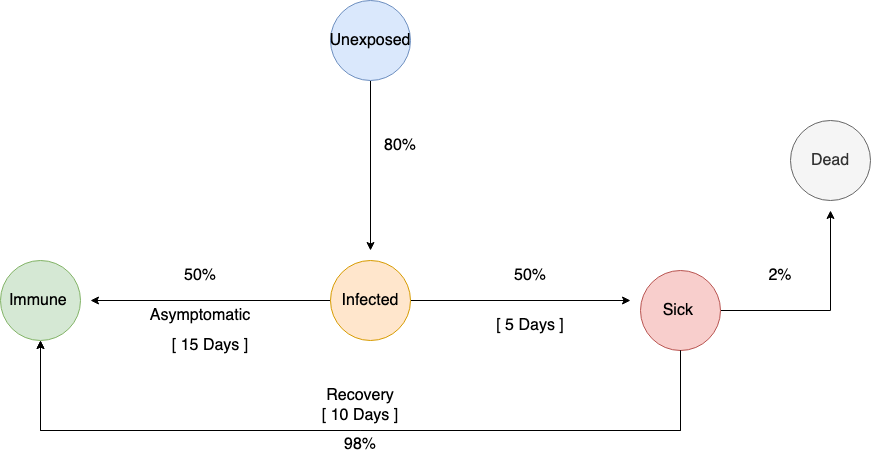

The diagram above was exported from draw.io. Its source (the exported page's mxGraphModel, read from the mxfile embedded in the PNG):
<mxGraphModel dx="1751" dy="711" grid="1" gridSize="10" guides="1" tooltips="1" connect="1" arrows="1" fold="1" page="1" pageScale="1" pageWidth="827" pageHeight="1169" math="0" shadow="0">
  <root>
    <mxCell id="0" />
    <mxCell id="1" parent="0" />
    <mxCell id="U5sb_fBTqZTsd8nR4K7a-23" style="edgeStyle=orthogonalEdgeStyle;rounded=0;orthogonalLoop=1;jettySize=auto;html=1;fontSize=16;" edge="1" parent="1" source="U5sb_fBTqZTsd8nR4K7a-6">
      <mxGeometry relative="1" as="geometry">
        <mxPoint x="320" y="1010" as="targetPoint" />
      </mxGeometry>
    </mxCell>
    <mxCell id="U5sb_fBTqZTsd8nR4K7a-32" style="edgeStyle=orthogonalEdgeStyle;rounded=0;orthogonalLoop=1;jettySize=auto;html=1;fontSize=16;" edge="1" parent="1" source="U5sb_fBTqZTsd8nR4K7a-6">
      <mxGeometry relative="1" as="geometry">
        <mxPoint x="-220" y="1010" as="targetPoint" />
      </mxGeometry>
    </mxCell>
    <mxCell id="U5sb_fBTqZTsd8nR4K7a-6" value="Infected" style="ellipse;whiteSpace=wrap;html=1;aspect=fixed;fillColor=#ffe6cc;strokeColor=#d79b00;fontSize=16;" vertex="1" parent="1">
      <mxGeometry x="20" y="970" width="80" height="80" as="geometry" />
    </mxCell>
    <mxCell id="U5sb_fBTqZTsd8nR4K7a-22" style="edgeStyle=orthogonalEdgeStyle;rounded=0;orthogonalLoop=1;jettySize=auto;html=1;fontSize=16;" edge="1" parent="1" source="U5sb_fBTqZTsd8nR4K7a-7">
      <mxGeometry relative="1" as="geometry">
        <mxPoint x="60" y="960" as="targetPoint" />
      </mxGeometry>
    </mxCell>
    <mxCell id="U5sb_fBTqZTsd8nR4K7a-7" value="Unexposed" style="ellipse;whiteSpace=wrap;html=1;aspect=fixed;fillColor=#dae8fc;strokeColor=#6c8ebf;fontSize=16;" vertex="1" parent="1">
      <mxGeometry x="20" y="710" width="80" height="80" as="geometry" />
    </mxCell>
    <mxCell id="U5sb_fBTqZTsd8nR4K7a-30" style="edgeStyle=orthogonalEdgeStyle;rounded=0;orthogonalLoop=1;jettySize=auto;html=1;fontSize=16;" edge="1" parent="1" source="U5sb_fBTqZTsd8nR4K7a-19">
      <mxGeometry relative="1" as="geometry">
        <mxPoint x="520" y="920" as="targetPoint" />
      </mxGeometry>
    </mxCell>
    <mxCell id="U5sb_fBTqZTsd8nR4K7a-19" value="Sick&amp;nbsp;" style="ellipse;whiteSpace=wrap;html=1;aspect=fixed;fillColor=#f8cecc;strokeColor=#b85450;fontSize=16;" vertex="1" parent="1">
      <mxGeometry x="330" y="980" width="80" height="80" as="geometry" />
    </mxCell>
    <mxCell id="U5sb_fBTqZTsd8nR4K7a-20" value="Immune&amp;nbsp;" style="ellipse;whiteSpace=wrap;html=1;aspect=fixed;fillColor=#d5e8d4;strokeColor=#82b366;fontSize=16;" vertex="1" parent="1">
      <mxGeometry x="-310" y="970" width="80" height="80" as="geometry" />
    </mxCell>
    <mxCell id="U5sb_fBTqZTsd8nR4K7a-21" value="Dead" style="ellipse;whiteSpace=wrap;html=1;aspect=fixed;fillColor=#f5f5f5;strokeColor=#666666;fontColor=#333333;fontSize=16;" vertex="1" parent="1">
      <mxGeometry x="480" y="830" width="80" height="80" as="geometry" />
    </mxCell>
    <mxCell id="U5sb_fBTqZTsd8nR4K7a-24" value="80%" style="text;html=1;strokeColor=none;fillColor=none;align=center;verticalAlign=middle;whiteSpace=wrap;rounded=0;fontSize=16;" vertex="1" parent="1">
      <mxGeometry x="60" y="840" width="60" height="30" as="geometry" />
    </mxCell>
    <mxCell id="U5sb_fBTqZTsd8nR4K7a-25" value="50%" style="text;html=1;strokeColor=none;fillColor=none;align=center;verticalAlign=middle;whiteSpace=wrap;rounded=0;fontSize=16;" vertex="1" parent="1">
      <mxGeometry x="190" y="970" width="60" height="30" as="geometry" />
    </mxCell>
    <mxCell id="U5sb_fBTqZTsd8nR4K7a-27" style="edgeStyle=orthogonalEdgeStyle;rounded=0;orthogonalLoop=1;jettySize=auto;html=1;entryX=0.5;entryY=1;entryDx=0;entryDy=0;fontSize=16;" edge="1" parent="1" source="U5sb_fBTqZTsd8nR4K7a-19" target="U5sb_fBTqZTsd8nR4K7a-20">
      <mxGeometry relative="1" as="geometry">
        <mxPoint x="370" y="1060" as="sourcePoint" />
        <mxPoint x="-270" y="1050" as="targetPoint" />
        <Array as="points">
          <mxPoint x="370" y="1140" />
          <mxPoint x="-270" y="1140" />
        </Array>
      </mxGeometry>
    </mxCell>
    <mxCell id="U5sb_fBTqZTsd8nR4K7a-28" style="edgeStyle=orthogonalEdgeStyle;rounded=0;orthogonalLoop=1;jettySize=auto;html=1;entryX=0.5;entryY=1;entryDx=0;entryDy=0;fontSize=16;" edge="1" parent="1" source="U5sb_fBTqZTsd8nR4K7a-19" target="U5sb_fBTqZTsd8nR4K7a-20">
      <mxGeometry relative="1" as="geometry">
        <mxPoint x="370" y="1060" as="sourcePoint" />
        <mxPoint x="-270" y="1050" as="targetPoint" />
        <Array as="points">
          <mxPoint x="370" y="1140" />
          <mxPoint x="-270" y="1140" />
        </Array>
      </mxGeometry>
    </mxCell>
    <mxCell id="U5sb_fBTqZTsd8nR4K7a-29" value="98%" style="text;html=1;strokeColor=none;fillColor=none;align=center;verticalAlign=middle;whiteSpace=wrap;rounded=0;fontSize=16;" vertex="1" parent="1">
      <mxGeometry x="20" y="1139" width="60" height="30" as="geometry" />
    </mxCell>
    <mxCell id="U5sb_fBTqZTsd8nR4K7a-31" value="2%" style="text;html=1;strokeColor=none;fillColor=none;align=center;verticalAlign=middle;whiteSpace=wrap;rounded=0;fontSize=16;" vertex="1" parent="1">
      <mxGeometry x="440" y="970" width="60" height="30" as="geometry" />
    </mxCell>
    <mxCell id="U5sb_fBTqZTsd8nR4K7a-33" value="50%" style="text;html=1;strokeColor=none;fillColor=none;align=center;verticalAlign=middle;whiteSpace=wrap;rounded=0;fontSize=16;" vertex="1" parent="1">
      <mxGeometry x="-140" y="970" width="60" height="30" as="geometry" />
    </mxCell>
    <mxCell id="U5sb_fBTqZTsd8nR4K7a-34" value="Asymptomatic" style="text;html=1;strokeColor=none;fillColor=none;align=center;verticalAlign=middle;whiteSpace=wrap;rounded=0;fontSize=16;" vertex="1" parent="1">
      <mxGeometry x="-140" y="1010" width="60" height="30" as="geometry" />
    </mxCell>
    <mxCell id="U5sb_fBTqZTsd8nR4K7a-35" value="Recovery &lt;br&gt;[ 10 Days ]" style="text;html=1;strokeColor=none;fillColor=none;align=center;verticalAlign=middle;whiteSpace=wrap;rounded=0;fontSize=16;" vertex="1" parent="1">
      <mxGeometry x="10" y="1100" width="80" height="30" as="geometry" />
    </mxCell>
    <mxCell id="U5sb_fBTqZTsd8nR4K7a-36" value="&lt;br&gt;[ 5 Days ]" style="text;html=1;strokeColor=none;fillColor=none;align=center;verticalAlign=middle;whiteSpace=wrap;rounded=0;fontSize=16;" vertex="1" parent="1">
      <mxGeometry x="180" y="1010" width="80" height="30" as="geometry" />
    </mxCell>
    <mxCell id="U5sb_fBTqZTsd8nR4K7a-37" value="&lt;br&gt;[ 15 Days ]" style="text;html=1;strokeColor=none;fillColor=none;align=center;verticalAlign=middle;whiteSpace=wrap;rounded=0;fontSize=16;" vertex="1" parent="1">
      <mxGeometry x="-140" y="1030" width="80" height="30" as="geometry" />
    </mxCell>
  </root>
</mxGraphModel>